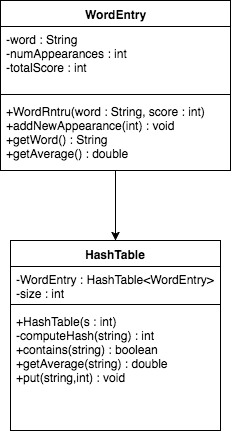

The diagram above was exported from draw.io. Its source (the exported page's mxGraphModel, read from the mxfile embedded in the PNG):
<mxGraphModel dx="790" dy="464" grid="1" gridSize="10" guides="1" tooltips="1" connect="1" arrows="1" fold="1" page="1" pageScale="1" pageWidth="850" pageHeight="1100" math="0" shadow="0">
  <root>
    <mxCell id="0" />
    <mxCell id="1" parent="0" />
    <mxCell id="274ac5b79ee64b1a-1" value="WordEntry" style="swimlane;html=1;fontStyle=1;align=center;verticalAlign=top;childLayout=stackLayout;horizontal=1;startSize=26;horizontalStack=0;resizeParent=1;resizeLast=0;collapsible=1;marginBottom=0;swimlaneFillColor=#ffffff;" vertex="1" parent="1">
      <mxGeometry x="10" y="10" width="230" height="170" as="geometry" />
    </mxCell>
    <mxCell id="274ac5b79ee64b1a-2" value="-word : String&lt;div&gt;&lt;div&gt;-&lt;span&gt;numAppearances : int&lt;/span&gt;&lt;/div&gt;&lt;div&gt;&lt;span&gt;-&lt;/span&gt;&lt;span&gt;totalScore : int&lt;/span&gt;&lt;/div&gt;&lt;/div&gt;" style="text;html=1;strokeColor=none;fillColor=none;align=left;verticalAlign=top;spacingLeft=4;spacingRight=4;whiteSpace=wrap;overflow=hidden;rotatable=0;points=[[0,0.5],[1,0.5]];portConstraint=eastwest;" vertex="1" parent="274ac5b79ee64b1a-1">
      <mxGeometry y="26" width="230" height="64" as="geometry" />
    </mxCell>
    <mxCell id="274ac5b79ee64b1a-3" value="" style="line;html=1;strokeWidth=1;fillColor=none;align=left;verticalAlign=middle;spacingTop=-1;spacingLeft=3;spacingRight=3;rotatable=0;labelPosition=right;points=[];portConstraint=eastwest;" vertex="1" parent="274ac5b79ee64b1a-1">
      <mxGeometry y="90" width="230" height="8" as="geometry" />
    </mxCell>
    <mxCell id="274ac5b79ee64b1a-30" value="&lt;div&gt;+WordRntru(word : String, score : int)&lt;/div&gt;+&lt;span&gt;addNewAppearance&lt;/span&gt;(int) : void&lt;div&gt;+&lt;span&gt;getWord() : String&lt;/span&gt;&lt;/div&gt;&lt;div&gt;&lt;span&gt;+&lt;/span&gt;&lt;span&gt;getAverage() : double&lt;/span&gt;&lt;/div&gt;" style="text;html=1;strokeColor=none;fillColor=none;align=left;verticalAlign=top;spacingLeft=4;spacingRight=4;whiteSpace=wrap;overflow=hidden;rotatable=0;points=[[0,0.5],[1,0.5]];portConstraint=eastwest;" vertex="1" parent="274ac5b79ee64b1a-1">
      <mxGeometry y="98" width="230" height="62" as="geometry" />
    </mxCell>
    <mxCell id="31e9e66845ca59d6-1" value="HashTable" style="swimlane;html=1;fontStyle=1;align=center;verticalAlign=top;childLayout=stackLayout;horizontal=1;startSize=26;horizontalStack=0;resizeParent=1;resizeLast=0;collapsible=1;marginBottom=0;swimlaneFillColor=#ffffff;" vertex="1" parent="1">
      <mxGeometry x="20" y="250" width="210" height="190" as="geometry" />
    </mxCell>
    <mxCell id="31e9e66845ca59d6-2" value="-WordEntry : HashTable&lt;span&gt;&amp;lt;WordEntry&amp;gt;&lt;/span&gt;&lt;div&gt;&lt;span&gt;-size : int&lt;/span&gt;&lt;/div&gt;" style="text;html=1;strokeColor=none;fillColor=none;align=left;verticalAlign=top;spacingLeft=4;spacingRight=4;whiteSpace=wrap;overflow=hidden;rotatable=0;points=[[0,0.5],[1,0.5]];portConstraint=eastwest;" vertex="1" parent="31e9e66845ca59d6-1">
      <mxGeometry y="26" width="210" height="34" as="geometry" />
    </mxCell>
    <mxCell id="31e9e66845ca59d6-3" value="" style="line;html=1;strokeWidth=1;fillColor=none;align=left;verticalAlign=middle;spacingTop=-1;spacingLeft=3;spacingRight=3;rotatable=0;labelPosition=right;points=[];portConstraint=eastwest;" vertex="1" parent="31e9e66845ca59d6-1">
      <mxGeometry y="60" width="210" height="8" as="geometry" />
    </mxCell>
    <mxCell id="31e9e66845ca59d6-4" value="&lt;div&gt;+HashTable(s : int)&lt;/div&gt;-computeHash(string)&amp;nbsp;: int&lt;div&gt;&lt;div&gt;+contains(string) :&amp;nbsp;boolean&lt;/div&gt;&lt;div&gt;+getAverage(string) : double&lt;/div&gt;&lt;div&gt;+put(string,int) : void&lt;/div&gt;&lt;/div&gt;" style="text;html=1;strokeColor=none;fillColor=none;align=left;verticalAlign=top;spacingLeft=4;spacingRight=4;whiteSpace=wrap;overflow=hidden;rotatable=0;points=[[0,0.5],[1,0.5]];portConstraint=eastwest;" vertex="1" parent="31e9e66845ca59d6-1">
      <mxGeometry y="68" width="210" height="90" as="geometry" />
    </mxCell>
    <mxCell id="31e9e66845ca59d6-5" value="" style="edgeStyle=orthogonalEdgeStyle;rounded=0;html=1;jettySize=auto;orthogonalLoop=1;" edge="1" parent="1" source="274ac5b79ee64b1a-1" target="31e9e66845ca59d6-1">
      <mxGeometry relative="1" as="geometry" />
    </mxCell>
  </root>
</mxGraphModel>